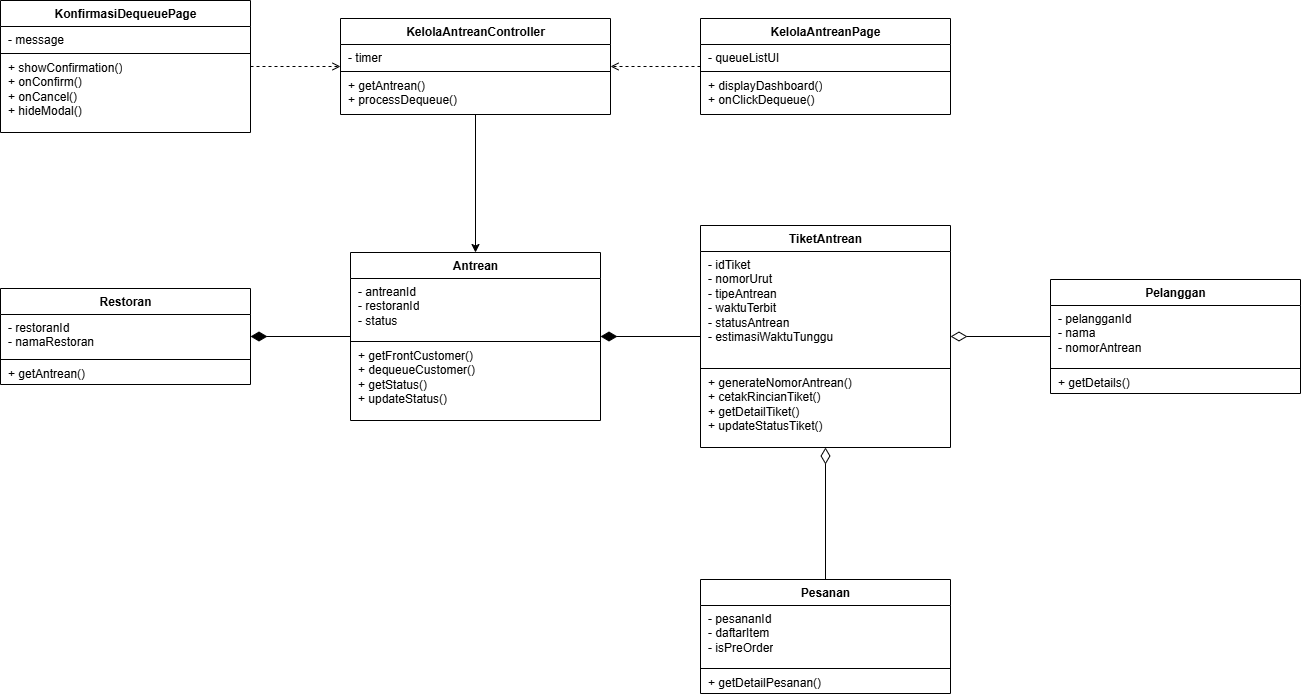

The diagram above was exported from draw.io. Its source (the exported page's mxGraphModel, read from the mxfile embedded in the PNG):
<mxGraphModel dx="2080" dy="1079" grid="1" gridSize="10" guides="1" tooltips="1" connect="1" arrows="1" fold="1" page="1" pageScale="1" pageWidth="1405" pageHeight="817" math="0" shadow="0">
  <root>
    <mxCell id="0" />
    <mxCell id="1" parent="0" />
    <mxCell id="cls6-3" parent="1" style="swimlane;fontStyle=1;align=center;verticalAlign=top;startSize=26;collapsible=0;marginBottom=0;html=1;fillColor=#ffffff;strokeColor=#000000;" value="KonfirmasiDequeuePage" vertex="1">
      <mxGeometry height="132" width="250" x="45" y="64" as="geometry" />
    </mxCell>
    <mxCell id="cls6-4" parent="cls6-3" style="text;strokeColor=none;fillColor=none;align=left;verticalAlign=top;spacingLeft=6;spacingRight=4;overflow=hidden;rotatable=0;html=1;whiteSpace=wrap;" value="- message" vertex="1">
      <mxGeometry height="26" width="250" y="26" as="geometry" />
    </mxCell>
    <mxCell id="cls6-5" parent="cls6-3" style="line;strokeWidth=1;fillColor=none;align=left;verticalAlign=middle;rotatable=0;strokeColor=inherit;" value="" vertex="1">
      <mxGeometry height="2" width="250" y="52" as="geometry" />
    </mxCell>
    <mxCell id="cls6-6" parent="cls6-3" style="text;strokeColor=none;fillColor=none;align=left;verticalAlign=top;spacingLeft=6;spacingRight=4;overflow=hidden;rotatable=0;html=1;whiteSpace=wrap;" value="+ showConfirmation()&lt;br&gt;+ onConfirm()&lt;br&gt;+ onCancel()&lt;br&gt;+ hideModal()" vertex="1">
      <mxGeometry height="78" width="250" y="54" as="geometry" />
    </mxCell>
    <mxCell id="cls6-7" parent="1" style="swimlane;fontStyle=1;align=center;verticalAlign=top;startSize=26;collapsible=0;marginBottom=0;html=1;fillColor=#ffffff;strokeColor=#000000;" value="KelolaAntreanController" vertex="1">
      <mxGeometry height="96" width="270" x="385" y="82" as="geometry" />
    </mxCell>
    <mxCell id="cls6-8" parent="cls6-7" style="text;strokeColor=none;fillColor=none;align=left;verticalAlign=top;spacingLeft=6;spacingRight=4;overflow=hidden;rotatable=0;html=1;whiteSpace=wrap;" value="- timer" vertex="1">
      <mxGeometry height="26" width="270" y="26" as="geometry" />
    </mxCell>
    <mxCell id="cls6-9" parent="cls6-7" style="line;strokeWidth=1;fillColor=none;align=left;verticalAlign=middle;rotatable=0;strokeColor=inherit;" value="" vertex="1">
      <mxGeometry height="2" width="270" y="52" as="geometry" />
    </mxCell>
    <mxCell id="cls6-10" parent="cls6-7" style="text;strokeColor=none;fillColor=none;align=left;verticalAlign=top;spacingLeft=6;spacingRight=4;overflow=hidden;rotatable=0;html=1;whiteSpace=wrap;" value="+ getAntrean()&lt;br&gt;+ processDequeue()" vertex="1">
      <mxGeometry height="42" width="270" y="54" as="geometry" />
    </mxCell>
    <mxCell id="cls6-11" parent="1" style="swimlane;fontStyle=1;align=center;verticalAlign=top;startSize=26;collapsible=0;marginBottom=0;html=1;fillColor=#ffffff;strokeColor=#000000;" value="KelolaAntreanPage" vertex="1">
      <mxGeometry height="96" width="250" x="745" y="82" as="geometry" />
    </mxCell>
    <mxCell id="cls6-12" parent="cls6-11" style="text;strokeColor=none;fillColor=none;align=left;verticalAlign=top;spacingLeft=6;spacingRight=4;overflow=hidden;rotatable=0;html=1;whiteSpace=wrap;" value="- queueListUI" vertex="1">
      <mxGeometry height="26" width="250" y="26" as="geometry" />
    </mxCell>
    <mxCell id="cls6-13" parent="cls6-11" style="line;strokeWidth=1;fillColor=none;align=left;verticalAlign=middle;rotatable=0;strokeColor=inherit;" value="" vertex="1">
      <mxGeometry height="2" width="250" y="52" as="geometry" />
    </mxCell>
    <mxCell id="cls6-14" parent="cls6-11" style="text;strokeColor=none;fillColor=none;align=left;verticalAlign=top;spacingLeft=6;spacingRight=4;overflow=hidden;rotatable=0;html=1;whiteSpace=wrap;" value="+ displayDashboard()&lt;br&gt;+ onClickDequeue()" vertex="1">
      <mxGeometry height="42" width="250" y="54" as="geometry" />
    </mxCell>
    <mxCell id="cls6-15" parent="1" style="swimlane;fontStyle=1;align=center;verticalAlign=top;startSize=26;collapsible=0;marginBottom=0;html=1;fillColor=#ffffff;strokeColor=#000000;" value="Restoran" vertex="1">
      <mxGeometry height="96" width="250" x="45" y="352" as="geometry" />
    </mxCell>
    <mxCell id="cls6-16" parent="cls6-15" style="text;strokeColor=none;fillColor=none;align=left;verticalAlign=top;spacingLeft=6;spacingRight=4;overflow=hidden;rotatable=0;html=1;whiteSpace=wrap;" value="- restoranId&lt;br&gt;- namaRestoran" vertex="1">
      <mxGeometry height="44" width="250" y="26" as="geometry" />
    </mxCell>
    <mxCell id="cls6-17" parent="cls6-15" style="line;strokeWidth=1;fillColor=none;align=left;verticalAlign=middle;rotatable=0;strokeColor=inherit;" value="" vertex="1">
      <mxGeometry height="2" width="250" y="70" as="geometry" />
    </mxCell>
    <mxCell id="cls6-18" parent="cls6-15" style="text;strokeColor=none;fillColor=none;align=left;verticalAlign=top;spacingLeft=6;spacingRight=4;overflow=hidden;rotatable=0;html=1;whiteSpace=wrap;" value="+ getAntrean()" vertex="1">
      <mxGeometry height="24" width="250" y="72" as="geometry" />
    </mxCell>
    <mxCell id="cls6-19" parent="1" style="swimlane;fontStyle=1;align=center;verticalAlign=top;startSize=26;collapsible=0;marginBottom=0;html=1;fillColor=#ffffff;strokeColor=#000000;" value="Antrean" vertex="1">
      <mxGeometry height="168" width="250" x="395" y="316" as="geometry" />
    </mxCell>
    <mxCell id="cls6-20" parent="cls6-19" style="text;strokeColor=none;fillColor=none;align=left;verticalAlign=top;spacingLeft=6;spacingRight=4;overflow=hidden;rotatable=0;html=1;whiteSpace=wrap;" value="- antreanId&lt;br&gt;- restoranId&lt;br&gt;- status" vertex="1">
      <mxGeometry height="62" width="250" y="26" as="geometry" />
    </mxCell>
    <mxCell id="cls6-21" parent="cls6-19" style="line;strokeWidth=1;fillColor=none;align=left;verticalAlign=middle;rotatable=0;strokeColor=inherit;" value="" vertex="1">
      <mxGeometry height="2" width="250" y="88" as="geometry" />
    </mxCell>
    <mxCell id="cls6-22" parent="cls6-19" style="text;strokeColor=none;fillColor=none;align=left;verticalAlign=top;spacingLeft=6;spacingRight=4;overflow=hidden;rotatable=0;html=1;whiteSpace=wrap;" value="+ getFrontCustomer()&lt;br&gt;+ dequeueCustomer()&lt;br&gt;+ getStatus()&lt;br&gt;+ updateStatus()" vertex="1">
      <mxGeometry height="78" width="250" y="90" as="geometry" />
    </mxCell>
    <mxCell id="cls6-23" parent="1" style="swimlane;fontStyle=1;align=center;verticalAlign=top;startSize=26;collapsible=0;marginBottom=0;html=1;fillColor=#ffffff;strokeColor=#000000;" value="TiketAntrean" vertex="1">
      <mxGeometry height="222" width="250" x="745" y="289" as="geometry" />
    </mxCell>
    <mxCell id="cls6-24" parent="cls6-23" style="text;strokeColor=none;fillColor=none;align=left;verticalAlign=top;spacingLeft=6;spacingRight=4;overflow=hidden;rotatable=0;html=1;whiteSpace=wrap;" value="- idTiket&lt;br&gt;- nomorUrut&lt;br&gt;- tipeAntrean&lt;br&gt;- waktuTerbit&lt;br&gt;- statusAntrean&lt;br&gt;- estimasiWaktuTunggu" vertex="1">
      <mxGeometry height="116" width="250" y="26" as="geometry" />
    </mxCell>
    <mxCell id="cls6-25" parent="cls6-23" style="line;strokeWidth=1;fillColor=none;align=left;verticalAlign=middle;rotatable=0;strokeColor=inherit;" value="" vertex="1">
      <mxGeometry height="2" width="250" y="142" as="geometry" />
    </mxCell>
    <mxCell id="cls6-26" parent="cls6-23" style="text;strokeColor=none;fillColor=none;align=left;verticalAlign=top;spacingLeft=6;spacingRight=4;overflow=hidden;rotatable=0;html=1;whiteSpace=wrap;" value="+ generateNomorAntrean()&lt;br&gt;+ cetakRincianTiket()&lt;br&gt;+ getDetailTiket()&lt;br&gt;+ updateStatusTiket()" vertex="1">
      <mxGeometry height="78" width="250" y="144" as="geometry" />
    </mxCell>
    <mxCell id="cls6-27" parent="1" style="swimlane;fontStyle=1;align=center;verticalAlign=top;startSize=26;collapsible=0;marginBottom=0;html=1;fillColor=#ffffff;strokeColor=#000000;" value="Pelanggan" vertex="1">
      <mxGeometry height="114" width="250" x="1095" y="343" as="geometry" />
    </mxCell>
    <mxCell id="cls6-28" parent="cls6-27" style="text;strokeColor=none;fillColor=none;align=left;verticalAlign=top;spacingLeft=6;spacingRight=4;overflow=hidden;rotatable=0;html=1;whiteSpace=wrap;" value="- pelangganId&lt;br&gt;- nama&lt;br&gt;- nomorAntrean" vertex="1">
      <mxGeometry height="62" width="250" y="26" as="geometry" />
    </mxCell>
    <mxCell id="cls6-29" parent="cls6-27" style="line;strokeWidth=1;fillColor=none;align=left;verticalAlign=middle;rotatable=0;strokeColor=inherit;" value="" vertex="1">
      <mxGeometry height="2" width="250" y="88" as="geometry" />
    </mxCell>
    <mxCell id="cls6-30" parent="cls6-27" style="text;strokeColor=none;fillColor=none;align=left;verticalAlign=top;spacingLeft=6;spacingRight=4;overflow=hidden;rotatable=0;html=1;whiteSpace=wrap;" value="+ getDetails()" vertex="1">
      <mxGeometry height="24" width="250" y="90" as="geometry" />
    </mxCell>
    <mxCell id="cls6-31" parent="1" style="swimlane;fontStyle=1;align=center;verticalAlign=top;startSize=26;collapsible=0;marginBottom=0;html=1;fillColor=#ffffff;strokeColor=#000000;" value="Pesanan" vertex="1">
      <mxGeometry height="114" width="250" x="745" y="643" as="geometry" />
    </mxCell>
    <mxCell id="cls6-32" parent="cls6-31" style="text;strokeColor=none;fillColor=none;align=left;verticalAlign=top;spacingLeft=6;spacingRight=4;overflow=hidden;rotatable=0;html=1;whiteSpace=wrap;" value="- pesananId&lt;br&gt;- daftarItem&lt;br&gt;- isPreOrder" vertex="1">
      <mxGeometry height="62" width="250" y="26" as="geometry" />
    </mxCell>
    <mxCell id="cls6-33" parent="cls6-31" style="line;strokeWidth=1;fillColor=none;align=left;verticalAlign=middle;rotatable=0;strokeColor=inherit;" value="" vertex="1">
      <mxGeometry height="2" width="250" y="88" as="geometry" />
    </mxCell>
    <mxCell id="cls6-34" parent="cls6-31" style="text;strokeColor=none;fillColor=none;align=left;verticalAlign=top;spacingLeft=6;spacingRight=4;overflow=hidden;rotatable=0;html=1;whiteSpace=wrap;" value="+ getDetailPesanan()" vertex="1">
      <mxGeometry height="24" width="250" y="90" as="geometry" />
    </mxCell>
    <mxCell id="cls6-35" edge="1" parent="1" source="cls6-3" style="html=1;rounded=0;endArrow=open;endFill=0;dashed=1;startArrow=none;exitX=1;exitY=0.5;entryX=0;entryY=0.5;" target="cls6-7" value="">
      <mxGeometry relative="1" as="geometry" />
    </mxCell>
    <mxCell id="cls6-36" edge="1" parent="1" source="cls6-11" style="html=1;rounded=0;endArrow=open;endFill=0;dashed=1;startArrow=none;exitX=0;exitY=0.5;entryX=1;entryY=0.5;" target="cls6-7" value="">
      <mxGeometry relative="1" as="geometry" />
    </mxCell>
    <mxCell id="cls6-37" edge="1" parent="1" source="cls6-7" style="html=1;rounded=0;endArrow=classic;endFill=1;startArrow=none;exitX=0.5;exitY=1;entryX=0.5;entryY=0;" target="cls6-19" value="">
      <mxGeometry relative="1" as="geometry" />
    </mxCell>
    <mxCell id="cls6-38" edge="1" parent="1" source="cls6-15" style="html=1;rounded=0;endArrow=none;startArrow=diamondThin;startFill=1;startSize=14;exitX=1;exitY=0.5;entryX=0;entryY=0.5;" target="cls6-19" value="">
      <mxGeometry relative="1" as="geometry" />
    </mxCell>
    <mxCell id="cls6-39" edge="1" parent="1" source="cls6-19" style="html=1;rounded=0;endArrow=none;startArrow=diamondThin;startFill=1;startSize=14;exitX=1;exitY=0.5;entryX=0;entryY=0.5;" target="cls6-23" value="">
      <mxGeometry relative="1" as="geometry" />
    </mxCell>
    <mxCell id="cls6-40" edge="1" parent="1" source="cls6-23" style="html=1;rounded=0;endArrow=none;startArrow=diamondThin;startFill=0;startSize=14;exitX=1;exitY=0.5;entryX=0;entryY=0.5;" target="cls6-27" value="">
      <mxGeometry relative="1" as="geometry" />
    </mxCell>
    <mxCell id="cls6-41" edge="1" parent="1" source="cls6-23" style="html=1;rounded=0;endArrow=none;startArrow=diamondThin;startFill=0;startSize=14;exitX=0.5;exitY=1;entryX=0.5;entryY=0;" target="cls6-31" value="">
      <mxGeometry relative="1" as="geometry" />
    </mxCell>
  </root>
</mxGraphModel>